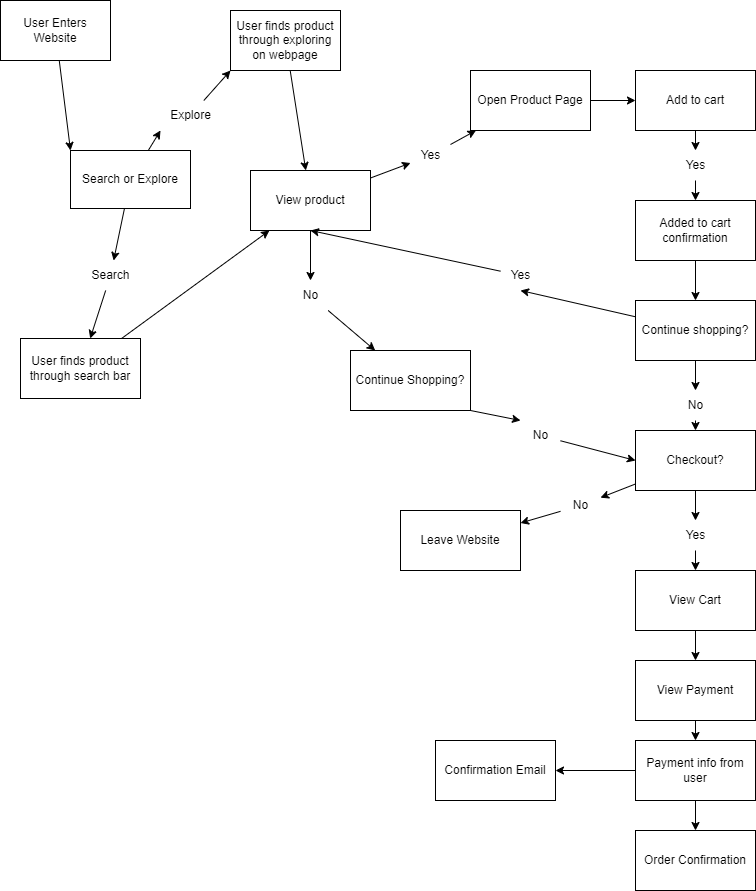

The diagram above was exported from draw.io. Its source (the exported page's mxGraphModel, read from the mxfile embedded in the PNG):
<mxGraphModel dx="1355" dy="591" grid="1" gridSize="10" guides="1" tooltips="1" connect="1" arrows="1" fold="1" page="1" pageScale="1" pageWidth="850" pageHeight="1100" math="0" shadow="0">
  <root>
    <mxCell id="0" />
    <mxCell id="1" parent="0" />
    <mxCell id="6" value="" style="edgeStyle=none;html=1;entryX=0;entryY=0;entryDx=0;entryDy=0;" edge="1" parent="1" source="2" target="65">
      <mxGeometry relative="1" as="geometry" />
    </mxCell>
    <mxCell id="2" value="User Enters Website" style="whiteSpace=wrap;html=1;" vertex="1" parent="1">
      <mxGeometry x="10" y="20" width="110" height="60" as="geometry" />
    </mxCell>
    <mxCell id="9" value="" style="edgeStyle=none;html=1;" edge="1" parent="1" source="3" target="7">
      <mxGeometry relative="1" as="geometry" />
    </mxCell>
    <mxCell id="3" value="User finds product through exploring on webpage" style="whiteSpace=wrap;html=1;" vertex="1" parent="1">
      <mxGeometry x="240" y="30" width="110" height="60" as="geometry" />
    </mxCell>
    <mxCell id="8" value="" style="edgeStyle=none;html=1;" edge="1" parent="1" source="5" target="7">
      <mxGeometry relative="1" as="geometry" />
    </mxCell>
    <mxCell id="5" value="User finds product through search bar" style="whiteSpace=wrap;html=1;" vertex="1" parent="1">
      <mxGeometry x="30" y="358" width="120" height="60" as="geometry" />
    </mxCell>
    <mxCell id="11" value="" style="edgeStyle=none;html=1;" edge="1" parent="1" source="12" target="10">
      <mxGeometry relative="1" as="geometry" />
    </mxCell>
    <mxCell id="43" value="" style="edgeStyle=none;html=1;" edge="1" parent="1" source="44" target="42">
      <mxGeometry relative="1" as="geometry" />
    </mxCell>
    <mxCell id="7" value="View product" style="whiteSpace=wrap;html=1;" vertex="1" parent="1">
      <mxGeometry x="260" y="190" width="120" height="60" as="geometry" />
    </mxCell>
    <mxCell id="14" value="" style="edgeStyle=none;html=1;" edge="1" parent="1" source="10" target="13">
      <mxGeometry relative="1" as="geometry" />
    </mxCell>
    <mxCell id="10" value="Open Product Page" style="whiteSpace=wrap;html=1;" vertex="1" parent="1">
      <mxGeometry x="480" y="90" width="120" height="60" as="geometry" />
    </mxCell>
    <mxCell id="13" value="Add to cart" style="whiteSpace=wrap;html=1;" vertex="1" parent="1">
      <mxGeometry x="645" y="90" width="120" height="60" as="geometry" />
    </mxCell>
    <mxCell id="19" value="" style="edgeStyle=none;html=1;" edge="1" parent="1" source="15" target="18">
      <mxGeometry relative="1" as="geometry" />
    </mxCell>
    <mxCell id="22" style="edgeStyle=none;html=1;entryX=0.5;entryY=1;entryDx=0;entryDy=0;" edge="1" parent="1" source="23" target="7">
      <mxGeometry relative="1" as="geometry" />
    </mxCell>
    <mxCell id="25" value="" style="edgeStyle=none;html=1;" edge="1" parent="1" source="26" target="24">
      <mxGeometry relative="1" as="geometry" />
    </mxCell>
    <mxCell id="18" value="Continue shopping?" style="whiteSpace=wrap;html=1;" vertex="1" parent="1">
      <mxGeometry x="645" y="320" width="120" height="60" as="geometry" />
    </mxCell>
    <mxCell id="28" value="" style="edgeStyle=none;html=1;" edge="1" parent="1" source="29" target="27">
      <mxGeometry relative="1" as="geometry" />
    </mxCell>
    <mxCell id="31" value="" style="edgeStyle=none;html=1;" edge="1" parent="1" source="32" target="30">
      <mxGeometry relative="1" as="geometry" />
    </mxCell>
    <mxCell id="24" value="Checkout?" style="whiteSpace=wrap;html=1;" vertex="1" parent="1">
      <mxGeometry x="645" y="450" width="120" height="60" as="geometry" />
    </mxCell>
    <mxCell id="27" value="Leave Website" style="whiteSpace=wrap;html=1;" vertex="1" parent="1">
      <mxGeometry x="410" y="530" width="120" height="60" as="geometry" />
    </mxCell>
    <mxCell id="34" value="" style="edgeStyle=none;html=1;" edge="1" parent="1" source="30" target="33">
      <mxGeometry relative="1" as="geometry" />
    </mxCell>
    <mxCell id="30" value="View Cart" style="whiteSpace=wrap;html=1;" vertex="1" parent="1">
      <mxGeometry x="645" y="590" width="120" height="60" as="geometry" />
    </mxCell>
    <mxCell id="36" value="" style="edgeStyle=none;html=1;" edge="1" parent="1" source="33" target="35">
      <mxGeometry relative="1" as="geometry" />
    </mxCell>
    <mxCell id="33" value="View Payment" style="whiteSpace=wrap;html=1;" vertex="1" parent="1">
      <mxGeometry x="645" y="680" width="120" height="60" as="geometry" />
    </mxCell>
    <mxCell id="38" value="" style="edgeStyle=none;html=1;" edge="1" parent="1" source="35" target="37">
      <mxGeometry relative="1" as="geometry" />
    </mxCell>
    <mxCell id="76" style="edgeStyle=none;html=1;exitX=0;exitY=0.5;exitDx=0;exitDy=0;" edge="1" parent="1" source="35" target="41">
      <mxGeometry relative="1" as="geometry" />
    </mxCell>
    <mxCell id="35" value="Payment info from user" style="whiteSpace=wrap;html=1;" vertex="1" parent="1">
      <mxGeometry x="645" y="760" width="120" height="60" as="geometry" />
    </mxCell>
    <mxCell id="37" value="Order Confirmation" style="whiteSpace=wrap;html=1;" vertex="1" parent="1">
      <mxGeometry x="645" y="850" width="120" height="60" as="geometry" />
    </mxCell>
    <mxCell id="41" value="Confirmation Email" style="whiteSpace=wrap;html=1;" vertex="1" parent="1">
      <mxGeometry x="445" y="760" width="120" height="60" as="geometry" />
    </mxCell>
    <mxCell id="49" style="edgeStyle=none;html=1;entryX=0;entryY=0.5;entryDx=0;entryDy=0;" edge="1" parent="1" source="50" target="24">
      <mxGeometry relative="1" as="geometry">
        <mxPoint x="560" y="450" as="sourcePoint" />
        <mxPoint x="645" y="588" as="targetPoint" />
      </mxGeometry>
    </mxCell>
    <mxCell id="42" value="Continue Shopping?" style="whiteSpace=wrap;html=1;" vertex="1" parent="1">
      <mxGeometry x="360" y="370" width="120" height="60" as="geometry" />
    </mxCell>
    <mxCell id="56" value="" style="edgeStyle=none;html=1;" edge="1" parent="1" source="7" target="44">
      <mxGeometry relative="1" as="geometry">
        <mxPoint x="358" y="340" as="sourcePoint" />
        <mxPoint x="352" y="410" as="targetPoint" />
      </mxGeometry>
    </mxCell>
    <mxCell id="44" value="No" style="text;html=1;align=center;verticalAlign=middle;resizable=0;points=[];autosize=1;strokeColor=none;fillColor=none;" vertex="1" parent="1">
      <mxGeometry x="300" y="300" width="40" height="30" as="geometry" />
    </mxCell>
    <mxCell id="58" value="" style="edgeStyle=none;html=1;exitX=1;exitY=1;exitDx=0;exitDy=0;entryX=0;entryY=0;entryDx=0;entryDy=0;" edge="1" parent="1" source="42" target="50">
      <mxGeometry relative="1" as="geometry">
        <mxPoint x="410" y="468" as="sourcePoint" />
        <mxPoint x="645" y="588" as="targetPoint" />
      </mxGeometry>
    </mxCell>
    <mxCell id="59" value="" style="edgeStyle=none;html=1;entryX=0.5;entryY=1;entryDx=0;entryDy=0;" edge="1" parent="1" source="18" target="23">
      <mxGeometry relative="1" as="geometry">
        <mxPoint x="645" y="456" as="sourcePoint" />
        <mxPoint x="360" y="340" as="targetPoint" />
      </mxGeometry>
    </mxCell>
    <mxCell id="23" value="Yes" style="text;html=1;align=center;verticalAlign=middle;resizable=0;points=[];autosize=1;strokeColor=none;fillColor=none;" vertex="1" parent="1">
      <mxGeometry x="510" y="280" width="40" height="30" as="geometry" />
    </mxCell>
    <mxCell id="60" value="" style="edgeStyle=none;html=1;" edge="1" parent="1" source="7" target="12">
      <mxGeometry relative="1" as="geometry">
        <mxPoint x="408" y="280" as="sourcePoint" />
        <mxPoint x="492" y="228" as="targetPoint" />
      </mxGeometry>
    </mxCell>
    <mxCell id="12" value="Yes" style="text;html=1;align=center;verticalAlign=middle;resizable=0;points=[];autosize=1;strokeColor=none;fillColor=none;" vertex="1" parent="1">
      <mxGeometry x="420" y="160" width="40" height="30" as="geometry" />
    </mxCell>
    <mxCell id="62" value="" style="edgeStyle=none;html=1;" edge="1" parent="1" source="18" target="26">
      <mxGeometry relative="1" as="geometry">
        <mxPoint x="705" y="510" as="sourcePoint" />
        <mxPoint x="705" y="590" as="targetPoint" />
      </mxGeometry>
    </mxCell>
    <mxCell id="26" value="No" style="text;html=1;align=center;verticalAlign=middle;resizable=0;points=[];autosize=1;strokeColor=none;fillColor=none;" vertex="1" parent="1">
      <mxGeometry x="685" y="410" width="40" height="30" as="geometry" />
    </mxCell>
    <mxCell id="63" value="" style="edgeStyle=none;html=1;" edge="1" parent="1" source="24" target="29">
      <mxGeometry relative="1" as="geometry">
        <mxPoint x="645" y="620" as="sourcePoint" />
        <mxPoint x="565" y="620" as="targetPoint" />
      </mxGeometry>
    </mxCell>
    <mxCell id="29" value="No" style="text;html=1;align=center;verticalAlign=middle;resizable=0;points=[];autosize=1;strokeColor=none;fillColor=none;" vertex="1" parent="1">
      <mxGeometry x="570" y="510" width="40" height="30" as="geometry" />
    </mxCell>
    <mxCell id="64" value="" style="edgeStyle=none;html=1;" edge="1" parent="1" source="24" target="32">
      <mxGeometry relative="1" as="geometry">
        <mxPoint x="705" y="650" as="sourcePoint" />
        <mxPoint x="705" y="730" as="targetPoint" />
      </mxGeometry>
    </mxCell>
    <mxCell id="32" value="Yes" style="text;html=1;align=center;verticalAlign=middle;resizable=0;points=[];autosize=1;strokeColor=none;fillColor=none;" vertex="1" parent="1">
      <mxGeometry x="685" y="540" width="40" height="30" as="geometry" />
    </mxCell>
    <mxCell id="66" style="edgeStyle=none;html=1;entryX=0;entryY=1;entryDx=0;entryDy=0;" edge="1" parent="1" source="68" target="3">
      <mxGeometry relative="1" as="geometry" />
    </mxCell>
    <mxCell id="67" style="edgeStyle=none;html=1;" edge="1" parent="1" source="70" target="5">
      <mxGeometry relative="1" as="geometry" />
    </mxCell>
    <mxCell id="65" value="Search or Explore" style="whiteSpace=wrap;html=1;" vertex="1" parent="1">
      <mxGeometry x="80" y="170" width="120" height="58" as="geometry" />
    </mxCell>
    <mxCell id="69" value="" style="edgeStyle=none;html=1;entryX=0;entryY=1;entryDx=0;entryDy=0;" edge="1" parent="1" source="65" target="68">
      <mxGeometry relative="1" as="geometry">
        <mxPoint x="167" y="170" as="sourcePoint" />
        <mxPoint x="240" y="90" as="targetPoint" />
      </mxGeometry>
    </mxCell>
    <mxCell id="68" value="Explore" style="text;html=1;align=center;verticalAlign=middle;resizable=0;points=[];autosize=1;strokeColor=none;fillColor=none;" vertex="1" parent="1">
      <mxGeometry x="170" y="120" width="60" height="30" as="geometry" />
    </mxCell>
    <mxCell id="71" value="" style="edgeStyle=none;html=1;" edge="1" parent="1" source="65" target="70">
      <mxGeometry relative="1" as="geometry">
        <mxPoint x="132" y="228" as="sourcePoint" />
        <mxPoint x="98" y="358" as="targetPoint" />
      </mxGeometry>
    </mxCell>
    <mxCell id="70" value="Search" style="text;html=1;align=center;verticalAlign=middle;resizable=0;points=[];autosize=1;strokeColor=none;fillColor=none;" vertex="1" parent="1">
      <mxGeometry x="90" y="280" width="60" height="30" as="geometry" />
    </mxCell>
    <mxCell id="72" value="" style="edgeStyle=none;html=1;" edge="1" parent="1" source="17" target="15">
      <mxGeometry relative="1" as="geometry">
        <mxPoint x="705" y="150" as="sourcePoint" />
        <mxPoint x="705" y="258" as="targetPoint" />
      </mxGeometry>
    </mxCell>
    <mxCell id="15" value="Added to cart confirmation" style="whiteSpace=wrap;html=1;" vertex="1" parent="1">
      <mxGeometry x="645" y="220" width="120" height="60" as="geometry" />
    </mxCell>
    <mxCell id="74" value="" style="edgeStyle=none;html=1;" edge="1" parent="1" source="13" target="17">
      <mxGeometry relative="1" as="geometry">
        <mxPoint x="705" y="150" as="sourcePoint" />
        <mxPoint x="705" y="328" as="targetPoint" />
      </mxGeometry>
    </mxCell>
    <mxCell id="17" value="Yes" style="text;html=1;align=center;verticalAlign=middle;resizable=0;points=[];autosize=1;strokeColor=none;fillColor=none;" vertex="1" parent="1">
      <mxGeometry x="685" y="170" width="40" height="30" as="geometry" />
    </mxCell>
    <mxCell id="50" value="No" style="text;html=1;align=center;verticalAlign=middle;resizable=0;points=[];autosize=1;strokeColor=none;fillColor=none;" vertex="1" parent="1">
      <mxGeometry x="530" y="440" width="40" height="30" as="geometry" />
    </mxCell>
  </root>
</mxGraphModel>